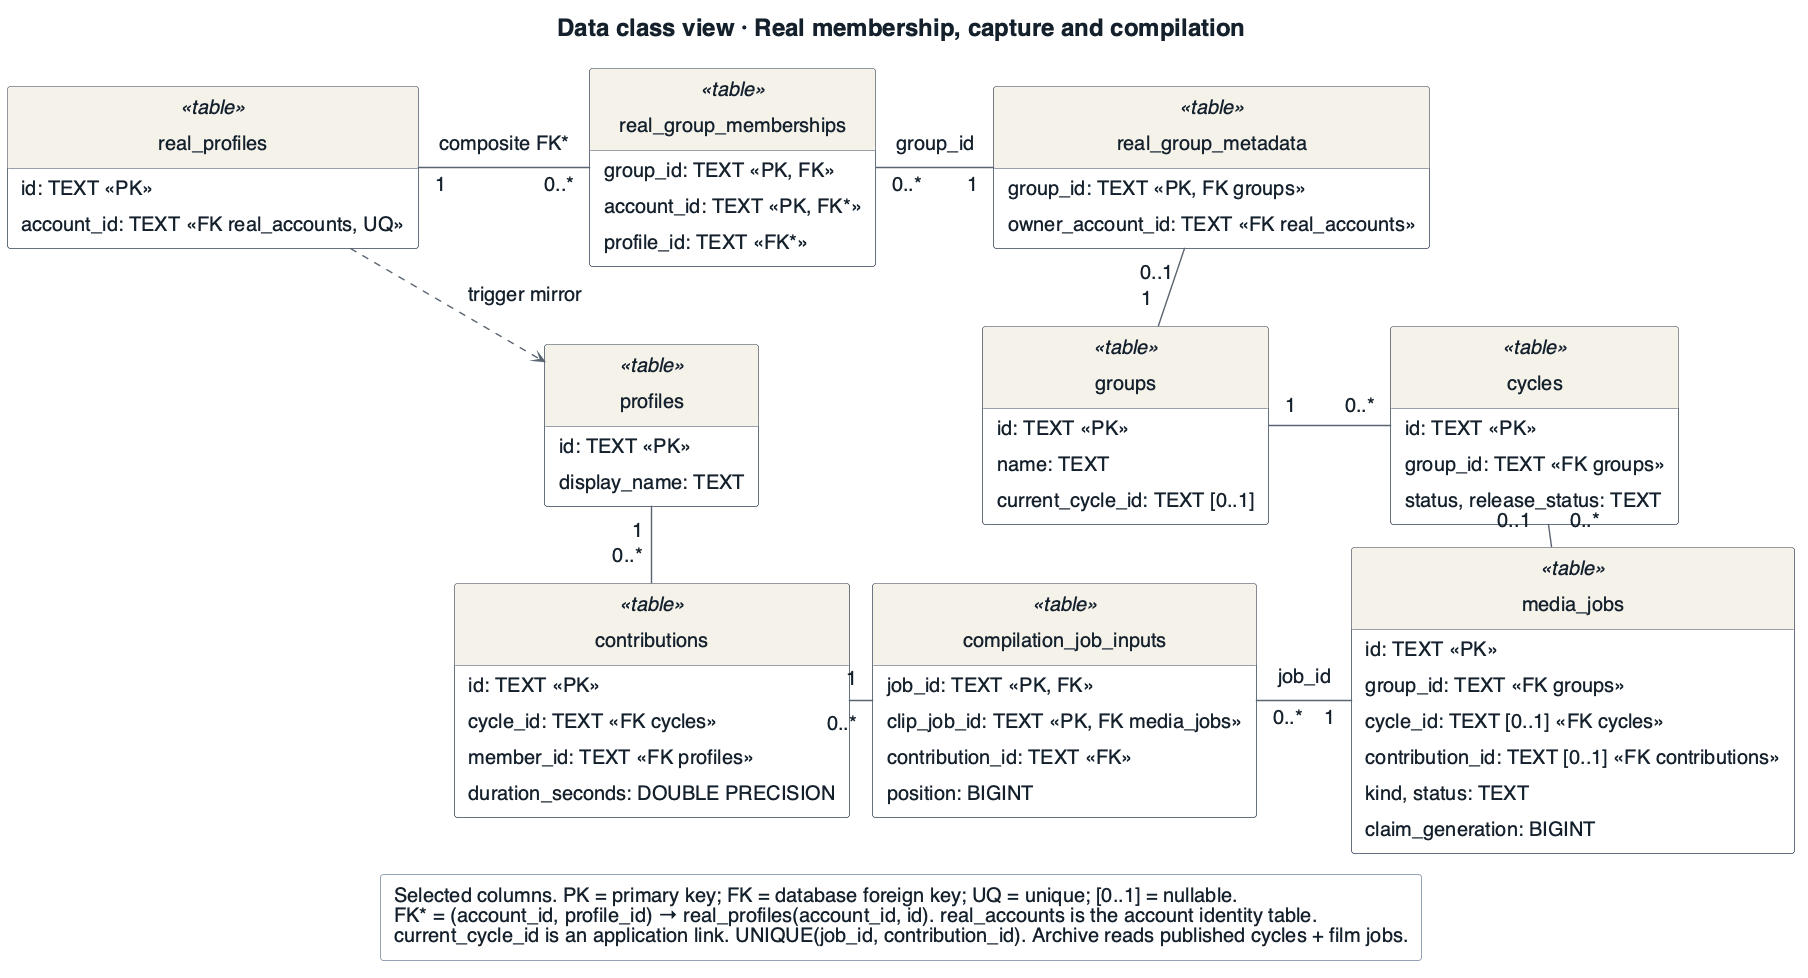

The diagram above was rendered by PlantUML. Its source (embedded in the PNG):
@startuml
!include _style.iuml
title Data class view · Real membership, capture and compilation
skinparam nodesep 24
skinparam ranksep 22
skinparam ClassAttributeFontSize 20
skinparam ClassStereotypeFontSize 20
skinparam ArrowFontSize 20
skinparam LegendFontSize 20
skinparam linetype polyline
hide methods
class real_profiles <<table>> {
  id: TEXT <<PK>>
  account_id: TEXT <<FK real_accounts, UQ>>
}
class real_group_memberships <<table>> {
  group_id: TEXT <<PK, FK>>
  account_id: TEXT <<PK, FK*>>
  profile_id: TEXT <<FK*>>
}
class real_group_metadata <<table>> {
  group_id: TEXT <<PK, FK groups>>
  owner_account_id: TEXT <<FK real_accounts>>
}
class profiles <<table>> {
  id: TEXT <<PK>>
  display_name: TEXT
}
class groups <<table>> {
  id: TEXT <<PK>>
  name: TEXT
  current_cycle_id: TEXT [0..1]
}
class cycles <<table>> {
  id: TEXT <<PK>>
  group_id: TEXT <<FK groups>>
  status, release_status: TEXT
}
class contributions <<table>> {
  id: TEXT <<PK>>
  cycle_id: TEXT <<FK cycles>>
  member_id: TEXT <<FK profiles>>
  duration_seconds: DOUBLE PRECISION
}
class compilation_job_inputs <<table>> {
  job_id: TEXT <<PK, FK>>
  clip_job_id: TEXT <<PK, FK media_jobs>>
  contribution_id: TEXT <<FK>>
  position: BIGINT
}
class media_jobs <<table>> {
  id: TEXT <<PK>>
  group_id: TEXT <<FK groups>>
  cycle_id: TEXT [0..1] <<FK cycles>>
  contribution_id: TEXT [0..1] <<FK contributions>>
  kind, status: TEXT
  claim_generation: BIGINT
}
real_profiles "1" -right- "0..*" real_group_memberships : composite FK*
real_group_memberships "0..*" -right- "1" real_group_metadata : group_id
real_profiles .down.> profiles : trigger mirror
real_group_metadata "0..1" -down- "1" groups
profiles -[hidden]right- groups
groups "1" -right- "0..*" cycles
profiles "1" -down- "0..*" contributions
groups -[hidden]down- compilation_job_inputs
cycles "0..1" -down- "0..*" media_jobs
contributions "1" -right- "0..*" compilation_job_inputs
compilation_job_inputs "0..*" -right- "1" media_jobs : job_id
legend bottom
  Selected columns. PK = primary key; FK = database foreign key; UQ = unique; [0..1] = nullable.
  FK* = (account_id, profile_id) → real_profiles(account_id, id). real_accounts is the account identity table.
  current_cycle_id is an application link. UNIQUE(job_id, contribution_id). Archive reads published cycles + film jobs.
endlegend
@enduml